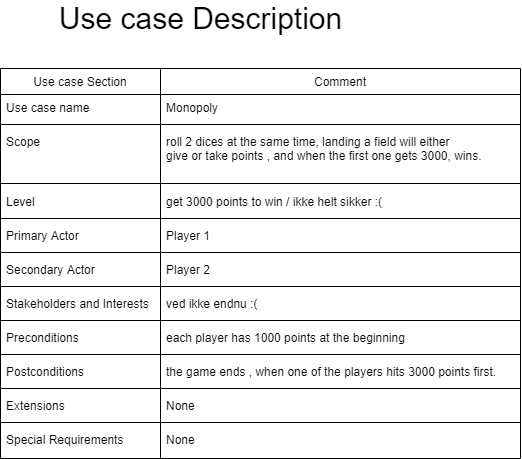

The diagram above was exported from draw.io. Its source (the exported page's mxGraphModel, read from the mxfile embedded in the PNG):
<mxGraphModel dx="865" dy="506" grid="1" gridSize="10" guides="1" tooltips="1" connect="1" arrows="1" fold="1" page="1" pageScale="1" pageWidth="827" pageHeight="1169" math="0" shadow="0">
  <root>
    <mxCell id="WIyWlLk6GJQsqaUBKTNV-0" />
    <mxCell id="WIyWlLk6GJQsqaUBKTNV-1" parent="WIyWlLk6GJQsqaUBKTNV-0" />
    <mxCell id="zkfFHV4jXpPFQw0GAbJ--17" value="Use case Section" style="swimlane;fontStyle=0;align=center;verticalAlign=top;childLayout=stackLayout;horizontal=1;startSize=26;horizontalStack=0;resizeParent=1;resizeLast=0;collapsible=1;marginBottom=0;rounded=0;shadow=0;strokeWidth=1;" parent="WIyWlLk6GJQsqaUBKTNV-1" vertex="1">
      <mxGeometry x="160" y="90" width="160" height="390" as="geometry">
        <mxRectangle x="550" y="140" width="160" height="26" as="alternateBounds" />
      </mxGeometry>
    </mxCell>
    <mxCell id="zkfFHV4jXpPFQw0GAbJ--18" value="Use case name" style="text;align=left;verticalAlign=top;spacingLeft=4;spacingRight=4;overflow=hidden;rotatable=0;points=[[0,0.5],[1,0.5]];portConstraint=eastwest;" parent="zkfFHV4jXpPFQw0GAbJ--17" vertex="1">
      <mxGeometry y="26" width="160" height="26" as="geometry" />
    </mxCell>
    <mxCell id="YZ4SfXkC8OUR-1mqPptZ-29" value="" style="line;html=1;strokeWidth=1;align=left;verticalAlign=middle;spacingTop=-1;spacingLeft=3;spacingRight=3;rotatable=0;labelPosition=right;points=[];portConstraint=eastwest;" vertex="1" parent="zkfFHV4jXpPFQw0GAbJ--17">
      <mxGeometry y="52" width="160" height="8" as="geometry" />
    </mxCell>
    <mxCell id="zkfFHV4jXpPFQw0GAbJ--19" value="Scope" style="text;align=left;verticalAlign=top;spacingLeft=4;spacingRight=4;overflow=hidden;rotatable=0;points=[[0,0.5],[1,0.5]];portConstraint=eastwest;rounded=0;shadow=0;html=0;" parent="zkfFHV4jXpPFQw0GAbJ--17" vertex="1">
      <mxGeometry y="60" width="160" height="50" as="geometry" />
    </mxCell>
    <mxCell id="YZ4SfXkC8OUR-1mqPptZ-42" value="" style="line;html=1;strokeWidth=1;align=left;verticalAlign=middle;spacingTop=-1;spacingLeft=3;spacingRight=3;rotatable=0;labelPosition=right;points=[];portConstraint=eastwest;" vertex="1" parent="zkfFHV4jXpPFQw0GAbJ--17">
      <mxGeometry y="110" width="160" height="10" as="geometry" />
    </mxCell>
    <mxCell id="zkfFHV4jXpPFQw0GAbJ--20" value="Level" style="text;align=left;verticalAlign=top;spacingLeft=4;spacingRight=4;overflow=hidden;rotatable=0;points=[[0,0.5],[1,0.5]];portConstraint=eastwest;rounded=0;shadow=0;html=0;" parent="zkfFHV4jXpPFQw0GAbJ--17" vertex="1">
      <mxGeometry y="120" width="160" height="26" as="geometry" />
    </mxCell>
    <mxCell id="YZ4SfXkC8OUR-1mqPptZ-32" value="" style="line;html=1;strokeWidth=1;align=left;verticalAlign=middle;spacingTop=-1;spacingLeft=3;spacingRight=3;rotatable=0;labelPosition=right;points=[];portConstraint=eastwest;" vertex="1" parent="zkfFHV4jXpPFQw0GAbJ--17">
      <mxGeometry y="146" width="160" height="8" as="geometry" />
    </mxCell>
    <mxCell id="zkfFHV4jXpPFQw0GAbJ--21" value="Primary Actor" style="text;align=left;verticalAlign=top;spacingLeft=4;spacingRight=4;overflow=hidden;rotatable=0;points=[[0,0.5],[1,0.5]];portConstraint=eastwest;rounded=0;shadow=0;html=0;" parent="zkfFHV4jXpPFQw0GAbJ--17" vertex="1">
      <mxGeometry y="154" width="160" height="26" as="geometry" />
    </mxCell>
    <mxCell id="YZ4SfXkC8OUR-1mqPptZ-34" value="" style="line;html=1;strokeWidth=1;align=left;verticalAlign=middle;spacingTop=-1;spacingLeft=3;spacingRight=3;rotatable=0;labelPosition=right;points=[];portConstraint=eastwest;" vertex="1" parent="zkfFHV4jXpPFQw0GAbJ--17">
      <mxGeometry y="180" width="160" height="8" as="geometry" />
    </mxCell>
    <mxCell id="zkfFHV4jXpPFQw0GAbJ--22" value="Secondary Actor" style="text;align=left;verticalAlign=top;spacingLeft=4;spacingRight=4;overflow=hidden;rotatable=0;points=[[0,0.5],[1,0.5]];portConstraint=eastwest;rounded=0;shadow=0;html=0;" parent="zkfFHV4jXpPFQw0GAbJ--17" vertex="1">
      <mxGeometry y="188" width="160" height="26" as="geometry" />
    </mxCell>
    <mxCell id="zkfFHV4jXpPFQw0GAbJ--23" value="" style="line;html=1;strokeWidth=1;align=left;verticalAlign=middle;spacingTop=-1;spacingLeft=3;spacingRight=3;rotatable=0;labelPosition=right;points=[];portConstraint=eastwest;" parent="zkfFHV4jXpPFQw0GAbJ--17" vertex="1">
      <mxGeometry y="214" width="160" height="8" as="geometry" />
    </mxCell>
    <mxCell id="zkfFHV4jXpPFQw0GAbJ--24" value="Stakeholders and Interests" style="text;align=left;verticalAlign=top;spacingLeft=4;spacingRight=4;overflow=hidden;rotatable=0;points=[[0,0.5],[1,0.5]];portConstraint=eastwest;" parent="zkfFHV4jXpPFQw0GAbJ--17" vertex="1">
      <mxGeometry y="222" width="160" height="26" as="geometry" />
    </mxCell>
    <mxCell id="YZ4SfXkC8OUR-1mqPptZ-36" value="" style="line;html=1;strokeWidth=1;align=left;verticalAlign=middle;spacingTop=-1;spacingLeft=3;spacingRight=3;rotatable=0;labelPosition=right;points=[];portConstraint=eastwest;" vertex="1" parent="zkfFHV4jXpPFQw0GAbJ--17">
      <mxGeometry y="248" width="160" height="8" as="geometry" />
    </mxCell>
    <mxCell id="zkfFHV4jXpPFQw0GAbJ--25" value="Preconditions" style="text;align=left;verticalAlign=top;spacingLeft=4;spacingRight=4;overflow=hidden;rotatable=0;points=[[0,0.5],[1,0.5]];portConstraint=eastwest;" parent="zkfFHV4jXpPFQw0GAbJ--17" vertex="1">
      <mxGeometry y="256" width="160" height="26" as="geometry" />
    </mxCell>
    <mxCell id="YZ4SfXkC8OUR-1mqPptZ-7" value="" style="line;html=1;strokeWidth=1;align=left;verticalAlign=middle;spacingTop=-1;spacingLeft=3;spacingRight=3;rotatable=0;labelPosition=right;points=[];portConstraint=eastwest;" vertex="1" parent="zkfFHV4jXpPFQw0GAbJ--17">
      <mxGeometry y="282" width="160" height="8" as="geometry" />
    </mxCell>
    <mxCell id="YZ4SfXkC8OUR-1mqPptZ-2" value="Postconditions" style="text;align=left;verticalAlign=top;spacingLeft=4;spacingRight=4;overflow=hidden;rotatable=0;points=[[0,0.5],[1,0.5]];portConstraint=eastwest;" vertex="1" parent="zkfFHV4jXpPFQw0GAbJ--17">
      <mxGeometry y="290" width="160" height="26" as="geometry" />
    </mxCell>
    <mxCell id="YZ4SfXkC8OUR-1mqPptZ-38" value="" style="line;html=1;strokeWidth=1;align=left;verticalAlign=middle;spacingTop=-1;spacingLeft=3;spacingRight=3;rotatable=0;labelPosition=right;points=[];portConstraint=eastwest;" vertex="1" parent="zkfFHV4jXpPFQw0GAbJ--17">
      <mxGeometry y="316" width="160" height="8" as="geometry" />
    </mxCell>
    <mxCell id="YZ4SfXkC8OUR-1mqPptZ-3" value="Extensions " style="text;align=left;verticalAlign=top;spacingLeft=4;spacingRight=4;overflow=hidden;rotatable=0;points=[[0,0.5],[1,0.5]];portConstraint=eastwest;rounded=0;shadow=0;html=0;" vertex="1" parent="zkfFHV4jXpPFQw0GAbJ--17">
      <mxGeometry y="324" width="160" height="26" as="geometry" />
    </mxCell>
    <mxCell id="YZ4SfXkC8OUR-1mqPptZ-44" value="" style="line;html=1;strokeWidth=1;align=left;verticalAlign=middle;spacingTop=-1;spacingLeft=3;spacingRight=3;rotatable=0;labelPosition=right;points=[];portConstraint=eastwest;" vertex="1" parent="zkfFHV4jXpPFQw0GAbJ--17">
      <mxGeometry y="350" width="160" height="8" as="geometry" />
    </mxCell>
    <mxCell id="YZ4SfXkC8OUR-1mqPptZ-4" value="Special Requirements" style="text;align=left;verticalAlign=top;spacingLeft=4;spacingRight=4;overflow=hidden;rotatable=0;points=[[0,0.5],[1,0.5]];portConstraint=eastwest;rounded=0;shadow=0;html=0;" vertex="1" parent="zkfFHV4jXpPFQw0GAbJ--17">
      <mxGeometry y="358" width="160" height="26" as="geometry" />
    </mxCell>
    <mxCell id="YZ4SfXkC8OUR-1mqPptZ-1" value="&lt;font style=&quot;font-size: 30px&quot;&gt;Use case Description&lt;/font&gt;" style="text;html=1;resizable=0;autosize=1;align=center;verticalAlign=middle;points=[];fillColor=none;strokeColor=none;rounded=0;" vertex="1" parent="WIyWlLk6GJQsqaUBKTNV-1">
      <mxGeometry x="210" y="30" width="300" height="20" as="geometry" />
    </mxCell>
    <mxCell id="YZ4SfXkC8OUR-1mqPptZ-10" value="Comment" style="swimlane;fontStyle=0;align=center;verticalAlign=top;childLayout=stackLayout;horizontal=1;startSize=26;horizontalStack=0;resizeParent=1;resizeLast=0;collapsible=1;marginBottom=0;rounded=0;shadow=0;strokeWidth=1;" vertex="1" parent="WIyWlLk6GJQsqaUBKTNV-1">
      <mxGeometry x="320" y="90" width="360" height="390" as="geometry">
        <mxRectangle x="390" y="70" width="160" height="26" as="alternateBounds" />
      </mxGeometry>
    </mxCell>
    <mxCell id="YZ4SfXkC8OUR-1mqPptZ-11" value="Monopoly" style="text;align=left;verticalAlign=top;spacingLeft=4;spacingRight=4;overflow=hidden;rotatable=0;points=[[0,0.5],[1,0.5]];portConstraint=eastwest;" vertex="1" parent="YZ4SfXkC8OUR-1mqPptZ-10">
      <mxGeometry y="26" width="360" height="26" as="geometry" />
    </mxCell>
    <mxCell id="YZ4SfXkC8OUR-1mqPptZ-28" value="" style="line;html=1;strokeWidth=1;align=left;verticalAlign=middle;spacingTop=-1;spacingLeft=3;spacingRight=3;rotatable=0;labelPosition=right;points=[];portConstraint=eastwest;" vertex="1" parent="YZ4SfXkC8OUR-1mqPptZ-10">
      <mxGeometry y="52" width="360" height="8" as="geometry" />
    </mxCell>
    <mxCell id="YZ4SfXkC8OUR-1mqPptZ-12" value="roll 2 dices at the same time, landing a field will either &#10;give or take points , and when the first one gets 3000, wins." style="text;align=left;verticalAlign=top;spacingLeft=4;spacingRight=4;overflow=hidden;rotatable=0;points=[[0,0.5],[1,0.5]];portConstraint=eastwest;rounded=0;shadow=0;html=0;" vertex="1" parent="YZ4SfXkC8OUR-1mqPptZ-10">
      <mxGeometry y="60" width="360" height="50" as="geometry" />
    </mxCell>
    <mxCell id="YZ4SfXkC8OUR-1mqPptZ-31" value="" style="line;html=1;strokeWidth=1;align=left;verticalAlign=middle;spacingTop=-1;spacingLeft=3;spacingRight=3;rotatable=0;labelPosition=right;points=[];portConstraint=eastwest;" vertex="1" parent="YZ4SfXkC8OUR-1mqPptZ-10">
      <mxGeometry y="110" width="360" height="10" as="geometry" />
    </mxCell>
    <mxCell id="YZ4SfXkC8OUR-1mqPptZ-13" value="get 3000 points to win / ikke helt sikker :(" style="text;align=left;verticalAlign=top;spacingLeft=4;spacingRight=4;overflow=hidden;rotatable=0;points=[[0,0.5],[1,0.5]];portConstraint=eastwest;rounded=0;shadow=0;html=0;" vertex="1" parent="YZ4SfXkC8OUR-1mqPptZ-10">
      <mxGeometry y="120" width="360" height="26" as="geometry" />
    </mxCell>
    <mxCell id="YZ4SfXkC8OUR-1mqPptZ-33" value="" style="line;html=1;strokeWidth=1;align=left;verticalAlign=middle;spacingTop=-1;spacingLeft=3;spacingRight=3;rotatable=0;labelPosition=right;points=[];portConstraint=eastwest;" vertex="1" parent="YZ4SfXkC8OUR-1mqPptZ-10">
      <mxGeometry y="146" width="360" height="8" as="geometry" />
    </mxCell>
    <mxCell id="YZ4SfXkC8OUR-1mqPptZ-14" value="Player 1&#10;" style="text;align=left;verticalAlign=top;spacingLeft=4;spacingRight=4;overflow=hidden;rotatable=0;points=[[0,0.5],[1,0.5]];portConstraint=eastwest;rounded=0;shadow=0;html=0;" vertex="1" parent="YZ4SfXkC8OUR-1mqPptZ-10">
      <mxGeometry y="154" width="360" height="26" as="geometry" />
    </mxCell>
    <mxCell id="YZ4SfXkC8OUR-1mqPptZ-35" value="" style="line;html=1;strokeWidth=1;align=left;verticalAlign=middle;spacingTop=-1;spacingLeft=3;spacingRight=3;rotatable=0;labelPosition=right;points=[];portConstraint=eastwest;" vertex="1" parent="YZ4SfXkC8OUR-1mqPptZ-10">
      <mxGeometry y="180" width="360" height="8" as="geometry" />
    </mxCell>
    <mxCell id="YZ4SfXkC8OUR-1mqPptZ-15" value="Player 2" style="text;align=left;verticalAlign=top;spacingLeft=4;spacingRight=4;overflow=hidden;rotatable=0;points=[[0,0.5],[1,0.5]];portConstraint=eastwest;rounded=0;shadow=0;html=0;" vertex="1" parent="YZ4SfXkC8OUR-1mqPptZ-10">
      <mxGeometry y="188" width="360" height="26" as="geometry" />
    </mxCell>
    <mxCell id="YZ4SfXkC8OUR-1mqPptZ-16" value="" style="line;html=1;strokeWidth=1;align=left;verticalAlign=middle;spacingTop=-1;spacingLeft=3;spacingRight=3;rotatable=0;labelPosition=right;points=[];portConstraint=eastwest;" vertex="1" parent="YZ4SfXkC8OUR-1mqPptZ-10">
      <mxGeometry y="214" width="360" height="8" as="geometry" />
    </mxCell>
    <mxCell id="YZ4SfXkC8OUR-1mqPptZ-17" value="ved ikke endnu :(" style="text;align=left;verticalAlign=top;spacingLeft=4;spacingRight=4;overflow=hidden;rotatable=0;points=[[0,0.5],[1,0.5]];portConstraint=eastwest;" vertex="1" parent="YZ4SfXkC8OUR-1mqPptZ-10">
      <mxGeometry y="222" width="360" height="26" as="geometry" />
    </mxCell>
    <mxCell id="YZ4SfXkC8OUR-1mqPptZ-37" value="" style="line;html=1;strokeWidth=1;align=left;verticalAlign=middle;spacingTop=-1;spacingLeft=3;spacingRight=3;rotatable=0;labelPosition=right;points=[];portConstraint=eastwest;" vertex="1" parent="YZ4SfXkC8OUR-1mqPptZ-10">
      <mxGeometry y="248" width="360" height="8" as="geometry" />
    </mxCell>
    <mxCell id="YZ4SfXkC8OUR-1mqPptZ-18" value="each player has 1000 points at the beginning" style="text;align=left;verticalAlign=top;spacingLeft=4;spacingRight=4;overflow=hidden;rotatable=0;points=[[0,0.5],[1,0.5]];portConstraint=eastwest;" vertex="1" parent="YZ4SfXkC8OUR-1mqPptZ-10">
      <mxGeometry y="256" width="360" height="26" as="geometry" />
    </mxCell>
    <mxCell id="YZ4SfXkC8OUR-1mqPptZ-24" value="" style="line;html=1;strokeWidth=1;align=left;verticalAlign=middle;spacingTop=-1;spacingLeft=3;spacingRight=3;rotatable=0;labelPosition=right;points=[];portConstraint=eastwest;" vertex="1" parent="YZ4SfXkC8OUR-1mqPptZ-10">
      <mxGeometry y="282" width="360" height="8" as="geometry" />
    </mxCell>
    <mxCell id="YZ4SfXkC8OUR-1mqPptZ-19" value="the game ends , when one of the players hits 3000 points first." style="text;align=left;verticalAlign=top;spacingLeft=4;spacingRight=4;overflow=hidden;rotatable=0;points=[[0,0.5],[1,0.5]];portConstraint=eastwest;" vertex="1" parent="YZ4SfXkC8OUR-1mqPptZ-10">
      <mxGeometry y="290" width="360" height="26" as="geometry" />
    </mxCell>
    <mxCell id="YZ4SfXkC8OUR-1mqPptZ-39" value="" style="line;html=1;strokeWidth=1;align=left;verticalAlign=middle;spacingTop=-1;spacingLeft=3;spacingRight=3;rotatable=0;labelPosition=right;points=[];portConstraint=eastwest;" vertex="1" parent="YZ4SfXkC8OUR-1mqPptZ-10">
      <mxGeometry y="316" width="360" height="8" as="geometry" />
    </mxCell>
    <mxCell id="YZ4SfXkC8OUR-1mqPptZ-20" value="None" style="text;align=left;verticalAlign=top;spacingLeft=4;spacingRight=4;overflow=hidden;rotatable=0;points=[[0,0.5],[1,0.5]];portConstraint=eastwest;rounded=0;shadow=0;html=0;" vertex="1" parent="YZ4SfXkC8OUR-1mqPptZ-10">
      <mxGeometry y="324" width="360" height="26" as="geometry" />
    </mxCell>
    <mxCell id="YZ4SfXkC8OUR-1mqPptZ-45" value="" style="line;html=1;strokeWidth=1;align=left;verticalAlign=middle;spacingTop=-1;spacingLeft=3;spacingRight=3;rotatable=0;labelPosition=right;points=[];portConstraint=eastwest;" vertex="1" parent="YZ4SfXkC8OUR-1mqPptZ-10">
      <mxGeometry y="350" width="360" height="8" as="geometry" />
    </mxCell>
    <mxCell id="YZ4SfXkC8OUR-1mqPptZ-21" value="None" style="text;align=left;verticalAlign=top;spacingLeft=4;spacingRight=4;overflow=hidden;rotatable=0;points=[[0,0.5],[1,0.5]];portConstraint=eastwest;rounded=0;shadow=0;html=0;" vertex="1" parent="YZ4SfXkC8OUR-1mqPptZ-10">
      <mxGeometry y="358" width="360" height="26" as="geometry" />
    </mxCell>
  </root>
</mxGraphModel>